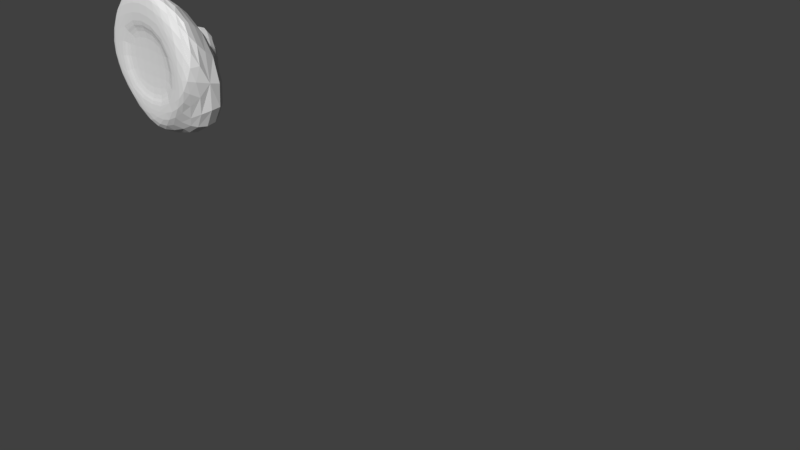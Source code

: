 # Source: Touch.blend  (saved by Blender 2.78.0; exported with 4.5.12 LTS)
import bpy
from mathutils import Matrix  # noqa: F401  (used for matrix-valued properties, if any)

bpy.ops.wm.read_factory_settings(use_empty=True)
scene = bpy.context.scene
scene.name = 'Scene'

# ---- collections
col_collection_1 = bpy.data.collections.new('Collection 1'); scene.collection.children.link(col_collection_1)

# ---- materials (node trees are filled in below, after node groups)
mat_material_010 = bpy.data.materials.new('Material.010')
mat_material_010.alpha_threshold = 0.0
mat_material_010.use_transparent_shadow = False
mat_material_010.roughness = 0.5
mat_material_010.line_color = (0.0, 0.0, 0.0, 1.0)
mat_material_009 = bpy.data.materials.new('Material.009')
mat_material_009.alpha_threshold = 0.0
mat_material_009.use_transparent_shadow = False
mat_material_009.roughness = 0.5
mat_material_009.line_color = (0.0, 0.0, 0.0, 1.0)
mat_material_008 = bpy.data.materials.new('Material.008')
mat_material_008.alpha_threshold = 0.0
mat_material_008.use_transparent_shadow = False
mat_material_008.roughness = 0.5
mat_material_008.line_color = (0.0, 0.0, 0.0, 1.0)
mat_material_007 = bpy.data.materials.new('Material.007')
mat_material_007.alpha_threshold = 0.0
mat_material_007.use_transparent_shadow = False
mat_material_007.roughness = 0.5
mat_material_007.line_color = (0.0, 0.0, 0.0, 1.0)
mat_material_005 = bpy.data.materials.new('Material.005')
mat_material_005.alpha_threshold = 0.0
mat_material_005.use_transparent_shadow = False
mat_material_005.roughness = 0.5
mat_material_005.line_color = (0.0, 0.0, 0.0, 1.0)
mat_material_006 = bpy.data.materials.new('Material.006')
mat_material_006.alpha_threshold = 0.0
mat_material_006.use_transparent_shadow = False
mat_material_006.roughness = 0.5
mat_material_006.line_color = (0.0, 0.0, 0.0, 1.0)
mat_material_004 = bpy.data.materials.new('Material.004')
mat_material_004.alpha_threshold = 0.0
mat_material_004.use_transparent_shadow = False
mat_material_004.roughness = 0.5
mat_material_004.line_color = (0.0, 0.0, 0.0, 1.0)
mat_material_003 = bpy.data.materials.new('Material.003')
mat_material_003.alpha_threshold = 0.0
mat_material_003.use_transparent_shadow = False
mat_material_003.roughness = 0.5
mat_material_003.line_color = (0.0, 0.0, 0.0, 1.0)
mat_material_001 = bpy.data.materials.new('Material.001')
mat_material_001.alpha_threshold = 0.0
mat_material_001.use_transparent_shadow = False
mat_material_001.roughness = 0.5
mat_material_001.line_color = (0.0, 0.0, 0.0, 1.0)
mat_material_002 = bpy.data.materials.new('Material.002')
mat_material_002.alpha_threshold = 0.0
mat_material_002.use_transparent_shadow = False
mat_material_002.roughness = 0.5
mat_material_002.line_color = (0.0, 0.0, 0.0, 1.0)
mat_material_011 = bpy.data.materials.new('Material.011')
mat_material_011.alpha_threshold = 0.0
mat_material_011.use_transparent_shadow = False
mat_material_011.roughness = 0.5
mat_material_011.line_color = (0.0, 0.0, 0.0, 1.0)

# ---- material node trees

# ---- world
world_world = bpy.data.worlds.new('World'); scene.world = world_world
world_world.color = (0.05088, 0.05088, 0.05088)
world_world.use_sun_shadow = False
world_world.sun_shadow_jitter_overblur = 0.0
world_world.cycles.sampling_method = 'MANUAL'

# ---- cameras
cam_camera = bpy.data.cameras.new('Camera')
cam_camera.clip_end = 100.0
cam_camera.lens = 35.0
cam_camera.sensor_width = 32.0
cam_camera.sensor_height = 18.0
cam_camera.ortho_scale = 7.314
cam_camera.dof.focus_distance = 0.0
cam_camera.dof.aperture_fstop = 128.0
cam_camera_001 = bpy.data.cameras.new('Camera.001')
cam_camera_001.clip_end = 100.0
cam_camera_001.lens = 35.0
cam_camera_001.sensor_width = 32.0
cam_camera_001.sensor_height = 18.0
cam_camera_001.ortho_scale = 7.314
cam_camera_001.dof.focus_distance = 0.0
cam_camera_001.dof.aperture_fstop = 128.0

# ---- meshes
me_cube_010 = bpy.data.meshes.new('Cube.010')
me_cube_010.from_pydata([(1.0, 1.0, -1.0), (1.0, -1.0, -1.0), (-1.0, -1.0, -1.0), (-1.0, 1.0, -1.0), (1.0, 1.0, 1.0), (1.0, -1.0, 1.0), (-1.0, -1.0, 1.0), (-1.0, 1.0, 1.0)], [], [(0, 1, 2, 3), (4, 7, 6, 5), (0, 4, 5, 1), (1, 5, 6, 2), (2, 6, 7, 3), (4, 0, 3, 7)])
me_cube_010.materials.append(mat_material_010)
me_cube_010.use_remesh_preserve_volume = False
me_cube_010.use_remesh_preserve_attributes = False
me_cube_010.use_mirror_vertex_groups = False
me_cube_010.update()
me_cube_009 = bpy.data.meshes.new('Cube.009')
me_cube_009.from_pydata([(1.0, 1.0, -1.0), (1.0, -1.0, -1.0), (-1.0, -1.0, -1.0), (-1.0, 1.0, -1.0), (1.0, 1.0, 1.0), (1.0, -1.0, 1.0), (-1.0, -1.0, 1.0), (-1.0, 1.0, 1.0)], [], [(0, 1, 2, 3), (4, 7, 6, 5), (0, 4, 5, 1), (1, 5, 6, 2), (2, 6, 7, 3), (4, 0, 3, 7)])
me_cube_009.materials.append(mat_material_009)
me_cube_009.use_remesh_preserve_volume = False
me_cube_009.use_remesh_preserve_attributes = False
me_cube_009.use_mirror_vertex_groups = False
me_cube_009.update()
me_cube_008 = bpy.data.meshes.new('Cube.008')
me_cube_008.from_pydata([(1.0, 1.0, -1.0), (1.0, -1.0, -1.0), (-1.0, -1.0, -1.0), (-1.0, 1.0, -1.0), (1.0, 1.0, 1.0), (1.0, -1.0, 1.0), (-1.0, -1.0, 1.0), (-1.0, 1.0, 1.0)], [], [(0, 1, 2, 3), (4, 7, 6, 5), (0, 4, 5, 1), (1, 5, 6, 2), (2, 6, 7, 3), (4, 0, 3, 7)])
me_cube_008.materials.append(mat_material_008)
me_cube_008.use_remesh_preserve_volume = False
me_cube_008.use_remesh_preserve_attributes = False
me_cube_008.use_mirror_vertex_groups = False
me_cube_008.update()
me_cube_007 = bpy.data.meshes.new('Cube.007')
me_cube_007.from_pydata([(1.0, 1.0, -1.0), (1.0, -1.0, -1.0), (-1.0, -1.0, -1.0), (-1.0, 1.0, -1.0), (1.0, 1.0, 1.0), (1.0, -1.0, 1.0), (-1.0, -1.0, 1.0), (-1.0, 1.0, 1.0)], [], [(0, 1, 2, 3), (4, 7, 6, 5), (0, 4, 5, 1), (1, 5, 6, 2), (2, 6, 7, 3), (4, 0, 3, 7)])
me_cube_007.materials.append(mat_material_007)
me_cube_007.use_remesh_preserve_volume = False
me_cube_007.use_remesh_preserve_attributes = False
me_cube_007.use_mirror_vertex_groups = False
me_cube_007.update()
me_cube_005 = bpy.data.meshes.new('Cube.005')
me_cube_005.from_pydata([(1.0, 1.0, -1.0), (1.0, -1.0, -1.0), (-1.0, -1.0, -1.0), (-1.0, 1.0, -1.0), (1.0, 1.0, 1.0), (1.0, -1.0, 1.0), (-1.0, -1.0, 1.0), (-1.0, 1.0, 1.0)], [], [(0, 1, 2, 3), (4, 7, 6, 5), (0, 4, 5, 1), (1, 5, 6, 2), (2, 6, 7, 3), (4, 0, 3, 7)])
me_cube_005.materials.append(mat_material_005)
me_cube_005.use_remesh_preserve_volume = False
me_cube_005.use_remesh_preserve_attributes = False
me_cube_005.use_mirror_vertex_groups = False
me_cube_005.update()
me_cube_006 = bpy.data.meshes.new('Cube.006')
me_cube_006.from_pydata([(1.0, 1.0, -1.0), (1.0, -1.0, -1.0), (-1.0, -1.0, -1.0), (-1.0, 1.0, -1.0), (1.0, 1.0, 1.0), (1.0, -1.0, 1.0), (-1.0, -1.0, 1.0), (-1.0, 1.0, 1.0)], [], [(0, 1, 2, 3), (4, 7, 6, 5), (0, 4, 5, 1), (1, 5, 6, 2), (2, 6, 7, 3), (4, 0, 3, 7)])
me_cube_006.materials.append(mat_material_006)
me_cube_006.use_remesh_preserve_volume = False
me_cube_006.use_remesh_preserve_attributes = False
me_cube_006.use_mirror_vertex_groups = False
me_cube_006.update()
me_cube_004 = bpy.data.meshes.new('Cube.004')
me_cube_004.from_pydata([(1.0, 1.0, -1.0), (1.0, -1.0, -1.0), (-1.0, -1.0, -1.0), (-1.0, 1.0, -1.0), (1.0, 1.0, 1.0), (1.0, -1.0, 1.0), (-1.0, -1.0, 1.0), (-1.0, 1.0, 1.0)], [], [(0, 1, 2, 3), (4, 7, 6, 5), (0, 4, 5, 1), (1, 5, 6, 2), (2, 6, 7, 3), (4, 0, 3, 7)])
me_cube_004.materials.append(mat_material_004)
me_cube_004.use_remesh_preserve_volume = False
me_cube_004.use_remesh_preserve_attributes = False
me_cube_004.use_mirror_vertex_groups = False
me_cube_004.update()
me_cube_003 = bpy.data.meshes.new('Cube.003')
me_cube_003.from_pydata([(1.0, 1.0, -1.0), (1.0, -1.0, -1.0), (-1.0, -1.0, -1.0), (-1.0, 1.0, -1.0), (1.0, 1.0, 1.0), (1.0, -1.0, 1.0), (-1.0, -1.0, 1.0), (-1.0, 1.0, 1.0)], [], [(0, 1, 2, 3), (4, 7, 6, 5), (0, 4, 5, 1), (1, 5, 6, 2), (2, 6, 7, 3), (4, 0, 3, 7)])
me_cube_003.materials.append(mat_material_003)
me_cube_003.use_remesh_preserve_volume = False
me_cube_003.use_remesh_preserve_attributes = False
me_cube_003.use_mirror_vertex_groups = False
me_cube_003.update()
me_cube_001 = bpy.data.meshes.new('Cube.001')
me_cube_001.from_pydata([(1.0, 1.0, -1.0), (1.0, -1.0, -1.0), (-1.0, -1.0, -1.0), (-1.0, 1.0, -1.0), (1.0, 1.0, 1.0), (1.0, -1.0, 1.0), (-1.0, -1.0, 1.0), (-1.0, 1.0, 1.0)], [], [(0, 1, 2, 3), (4, 7, 6, 5), (0, 4, 5, 1), (1, 5, 6, 2), (2, 6, 7, 3), (4, 0, 3, 7)])
me_cube_001.materials.append(mat_material_001)
me_cube_001.use_remesh_preserve_volume = False
me_cube_001.use_remesh_preserve_attributes = False
me_cube_001.use_mirror_vertex_groups = False
me_cube_001.update()
me_cube_002 = bpy.data.meshes.new('Cube.002')
me_cube_002.from_pydata([(1.0, 1.0, -1.0), (1.0, -1.0, -1.0), (-1.0, -1.0, -1.0), (-1.0, 1.0, -1.0), (1.0, 1.0, 1.0), (1.0, -1.0, 1.0), (-1.0, -1.0, 1.0), (-1.0, 1.0, 1.0)], [], [(0, 1, 2, 3), (4, 7, 6, 5), (0, 4, 5, 1), (1, 5, 6, 2), (2, 6, 7, 3), (4, 0, 3, 7)])
me_cube_002.materials.append(mat_material_002)
me_cube_002.use_remesh_preserve_volume = False
me_cube_002.use_remesh_preserve_attributes = False
me_cube_002.use_mirror_vertex_groups = False
me_cube_002.update()
me_cube_011 = bpy.data.meshes.new('Cube.011')
me_cube_011.from_pydata([(0.1585, 0.7833, -0.7833), (0.7888, -0.7888, -0.7888), (-0.7796, -0.7796, -0.7796), (-0.1677, 0.7852, -0.7852), (1.534, 1.277, 0.7796), (0.7888, -0.7888, 0.7888), (-0.7796, -0.7796, 0.7796), (-0.7888, 0.7888, 0.7888), (1.0, 0.08297, -1.0), (0.02501, -1.0, -1.0), (0.004032, -1.0, -1.0), (-1.0, 0.04886, -1.0), (-0.01451, 1.0, -1.0), (0.452, 0.4521, -0.9954), (0.408, -0.4099, -0.9954), (-0.4483, -0.3954, -0.9954), (-0.4582, 0.4668, -0.9954), (0.5355, 0.5028, -0.8263), (0.4848, -0.4893, -0.8263), (-0.5008, -0.4726, -0.8263), (-0.4582, 0.4668, -0.8445)], [], [(0, 8, 13, 12), (4, 7, 6, 5), (0, 4, 5, 1, 8), (1, 5, 6, 2, 10, 9), (2, 6, 7, 3, 11), (4, 0, 12, 3, 7), (12, 16, 11, 3), (11, 16, 15), (10, 2, 11, 15), (9, 14, 8, 1), (15, 14, 9, 10), (14, 13, 8), (13, 16, 12), (15, 16, 20, 19), (20, 17, 18, 19), (13, 14, 18, 17), (16, 13, 17, 20), (14, 15, 19, 18)])
me_cube_011.materials.append(mat_material_011)
me_cube_011.use_remesh_preserve_volume = False
me_cube_011.use_remesh_preserve_attributes = False
me_cube_011.use_mirror_vertex_groups = False
me_cube_011.update()
arm_armature = bpy.data.armatures.new('Armature')  # bones are not reproduced

# ---- objects
ob_lefthand = bpy.data.objects.new('LeftHand', arm_armature)
ob_cube_010 = bpy.data.objects.new('Cube.010', me_cube_010)
ob_cube_009 = bpy.data.objects.new('Cube.009', me_cube_009)
ob_cube_008 = bpy.data.objects.new('Cube.008', me_cube_008)
ob_cube_007 = bpy.data.objects.new('Cube.007', me_cube_007)
ob_cube_005 = bpy.data.objects.new('Cube.005', me_cube_005)
ob_cube_006 = bpy.data.objects.new('Cube.006', me_cube_006)
ob_cube_004 = bpy.data.objects.new('Cube.004', me_cube_004)
ob_cube_003 = bpy.data.objects.new('Cube.003', me_cube_003)
ob_cube_001 = bpy.data.objects.new('Cube.001', me_cube_001)
ob_cube_002 = bpy.data.objects.new('Cube.002', me_cube_002)
ob_cube_011 = bpy.data.objects.new('Cube.011', me_cube_011)
ob_camera = bpy.data.objects.new('Camera', cam_camera)
ob_camera_001 = bpy.data.objects.new('Camera.001', cam_camera_001)

# ---- transforms, parenting, visibility, modifiers, constraints
ob_lefthand.location = (-2.89, -0.1993, 1.455)
ob_lefthand.rotation_euler = (-1.571, -0.0, 0.0)
ob_lefthand.lineart.crease_threshold = 0.0
ob_cube_010.parent = ob_lefthand
ob_cube_010.matrix_parent_inverse = Matrix(((6.514e-16, 4.371e-08, 1.0, -1.077), (1.0, 1.49e-08, 0.0, 0.307), (-1.49e-08, 1.0, -2.98e-08, 0.3475), (0.0, 0.0, 0.0, 1.0)))
ob_cube_010.location = (-0.4244, -0.3883, 0.7011)
ob_cube_010.scale = (0.224, 0.2431, 0.2094)
ob_cube_010.lock_rotations_4d = False
ob_cube_010.empty_display_type = 'ARROWS'
ob_cube_010.lineart.crease_threshold = 0.0
_m = ob_cube_010.modifiers.new('Subsurf', 'SUBSURF')
_m.uv_smooth = 'PRESERVE_CORNERS'
_m.quality = 2
_m.levels = 2
_m.show_only_control_edges = False
ob_cube_009.parent = ob_lefthand
ob_cube_009.matrix_parent_inverse = Matrix(((0.0, 8.742e-08, 1.0, -1.077), (1.0, -7.105e-15, 0.0, 0.8304), (0.0, 1.0, -8.941e-08, 0.3475), (0.0, 0.0, 0.0, 1.0)))
ob_cube_009.location = (-1.276, -0.3883, 0.7011)
ob_cube_009.scale = (0.5877, 0.2954, 0.2094)
ob_cube_009.lock_rotations_4d = False
ob_cube_009.empty_display_type = 'ARROWS'
ob_cube_009.lineart.crease_threshold = 0.0
_m = ob_cube_009.modifiers.new('Subsurf', 'SUBSURF')
_m.uv_smooth = 'PRESERVE_CORNERS'
_m.quality = 2
_m.levels = 2
_m.show_only_control_edges = False
ob_cube_008.parent = ob_lefthand
ob_cube_008.matrix_parent_inverse = Matrix(((1.0, 0.0, 0.0, 3.724), (0.0, 1.0, 1.798e-08, -2.534), (0.0, -1.798e-08, 1.0, -1.005), (0.0, 0.0, 0.0, 1.0)))
ob_cube_008.location = (-3.801, 2.156, 0.7011)
ob_cube_008.rotation_euler = (-0.0, 3.142, -0.0)
ob_cube_008.scale = (0.2146, 0.3044, 0.1704)
ob_cube_008.lock_rotations_4d = False
ob_cube_008.empty_display_type = 'ARROWS'
ob_cube_008.lineart.crease_threshold = 0.0
_m = ob_cube_008.modifiers.new('Subsurf', 'SUBSURF')
_m.uv_smooth = 'PRESERVE_CORNERS'
_m.quality = 2
_m.levels = 2
_m.show_only_control_edges = False
ob_cube_007.parent = ob_lefthand
ob_cube_007.matrix_parent_inverse = Matrix(((1.0, 0.0, 0.0, 3.724), (0.0, 1.0, -4.673e-09, -1.67), (0.0, 4.673e-09, 1.0, -1.005), (0.0, 0.0, 0.0, 1.0)))
ob_cube_007.location = (-3.801, 1.232, 0.7011)
ob_cube_007.rotation_euler = (-0.0, 3.142, -0.0)
ob_cube_007.scale = (0.2146, 0.5672, 0.1704)
ob_cube_007.lock_rotations_4d = False
ob_cube_007.empty_display_type = 'ARROWS'
ob_cube_007.lineart.crease_threshold = 0.0
_m = ob_cube_007.modifiers.new('Subsurf', 'SUBSURF')
_m.uv_smooth = 'PRESERVE_CORNERS'
_m.quality = 2
_m.levels = 2
_m.show_only_control_edges = False
ob_cube_005.parent = ob_lefthand
ob_cube_005.matrix_parent_inverse = Matrix(((1.0, 0.0, 0.0, 3.133), (0.0, 1.0, -1.478e-09, -1.778), (0.0, 1.478e-09, 1.0, -1.007), (0.0, 0.0, 0.0, 1.0)))
ob_cube_005.location = (-3.151, 1.487, 0.7011)
ob_cube_005.rotation_euler = (-0.0, 3.142, -0.0)
ob_cube_005.scale = (0.2275, 0.5672, 0.1704)
ob_cube_005.lock_rotations_4d = False
ob_cube_005.empty_display_type = 'ARROWS'
ob_cube_005.lineart.crease_threshold = 0.0
_m = ob_cube_005.modifiers.new('Subsurf', 'SUBSURF')
_m.uv_smooth = 'PRESERVE_CORNERS'
_m.quality = 2
_m.levels = 2
_m.show_only_control_edges = False
ob_cube_006.parent = ob_lefthand
ob_cube_006.matrix_parent_inverse = Matrix(((1.0, -4.931e-23, -1.195e-30, 3.133), (0.0, 1.0, 2.423e-08, -2.632), (2.98e-08, -2.423e-08, 1.0, -1.007), (0.0, 0.0, 0.0, 1.0)))
ob_cube_006.location = (-3.151, 2.411, 0.7011)
ob_cube_006.rotation_euler = (-0.0, 3.142, -0.0)
ob_cube_006.scale = (0.2275, 0.3044, 0.1704)
ob_cube_006.lock_rotations_4d = False
ob_cube_006.empty_display_type = 'ARROWS'
ob_cube_006.lineart.crease_threshold = 0.0
_m = ob_cube_006.modifiers.new('Subsurf', 'SUBSURF')
_m.uv_smooth = 'PRESERVE_CORNERS'
_m.quality = 2
_m.levels = 2
_m.show_only_control_edges = False
ob_cube_004.parent = ob_lefthand
ob_cube_004.matrix_parent_inverse = Matrix(((1.0, 0.0, 0.0, 2.505), (0.0, 1.0, -4.495e-08, -2.828), (0.0, 5.96e-08, 1.0, -0.9397), (0.0, 0.0, 0.0, 1.0)))
ob_cube_004.location = (-2.544, 2.595, 0.7011)
ob_cube_004.rotation_euler = (-0.0, 3.142, -0.0)
ob_cube_004.scale = (0.2284, 0.3044, 0.1704)
ob_cube_004.lock_rotations_4d = False
ob_cube_004.empty_display_type = 'ARROWS'
ob_cube_004.lineart.crease_threshold = 0.0
_m = ob_cube_004.modifiers.new('Subsurf', 'SUBSURF')
_m.uv_smooth = 'PRESERVE_CORNERS'
_m.quality = 2
_m.levels = 2
_m.show_only_control_edges = False
ob_cube_003.parent = ob_lefthand
ob_cube_003.matrix_parent_inverse = Matrix(((1.0, 0.0, 0.0, 2.505), (0.0, 1.0, 4.446e-08, -2.027), (0.0, -4.446e-08, 1.0, -0.9397), (0.0, 0.0, 0.0, 1.0)))
ob_cube_003.location = (-2.544, 1.671, 0.7011)
ob_cube_003.rotation_euler = (-0.0, 3.142, -0.0)
ob_cube_003.scale = (0.2284, 0.5672, 0.1704)
ob_cube_003.lock_rotations_4d = False
ob_cube_003.empty_display_type = 'ARROWS'
ob_cube_003.lineart.crease_threshold = 0.0
_m = ob_cube_003.modifiers.new('Subsurf', 'SUBSURF')
_m.uv_smooth = 'PRESERVE_CORNERS'
_m.quality = 2
_m.levels = 2
_m.show_only_control_edges = False
ob_cube_001.parent = ob_lefthand
ob_cube_001.matrix_parent_inverse = Matrix(((1.0, 0.0, 0.0, 2.022), (0.0, 1.0, -4.371e-08, -1.709), (0.0, 4.371e-08, 1.0, -0.9221), (0.0, 0.0, 0.0, 1.0)))
ob_cube_001.location = (-1.973, 1.351, 0.7011)
ob_cube_001.rotation_euler = (-0.0, 3.142, -0.0)
ob_cube_001.scale = (0.2642, 0.5672, 0.1704)
ob_cube_001.lock_rotations_4d = False
ob_cube_001.empty_display_type = 'ARROWS'
ob_cube_001.lineart.crease_threshold = 0.0
_m = ob_cube_001.modifiers.new('Subsurf', 'SUBSURF')
_m.uv_smooth = 'PRESERVE_CORNERS'
_m.quality = 2
_m.levels = 2
_m.show_only_control_edges = False
ob_cube_002.parent = ob_lefthand
ob_cube_002.matrix_parent_inverse = Matrix(((1.0, -5.96e-08, 0.0, 2.022), (7.696e-08, 1.0, -7.351e-08, -2.582), (2.748e-08, 5.96e-08, 1.0, -0.9221), (0.0, 0.0, 0.0, 1.0)))
ob_cube_002.location = (-1.973, 2.275, 0.7011)
ob_cube_002.rotation_euler = (-0.0, 3.142, -0.0)
ob_cube_002.scale = (0.2642, 0.3044, 0.1704)
ob_cube_002.lock_rotations_4d = False
ob_cube_002.empty_display_type = 'ARROWS'
ob_cube_002.lineart.crease_threshold = 0.0
_m = ob_cube_002.modifiers.new('Subsurf', 'SUBSURF')
_m.uv_smooth = 'PRESERVE_CORNERS'
_m.quality = 2
_m.levels = 2
_m.show_only_control_edges = False
ob_cube_011.parent = ob_lefthand
ob_cube_011.matrix_parent_inverse = Matrix(((1.0, 0.0, 0.0, 2.89), (0.0, 1.0, -4.371e-08, -0.8007), (0.0, 4.371e-08, 1.0, -1.349), (0.0, 0.0, 0.0, 1.0)))
ob_cube_011.location = (-2.93, 0.1074, 0.7011)
ob_cube_011.scale = (1.314, 1.138, 0.4078)
ob_cube_011.lock_rotations_4d = False
ob_cube_011.empty_display_type = 'ARROWS'
ob_cube_011.lineart.crease_threshold = 0.0
_m = ob_cube_011.modifiers.new('Subsurf', 'SUBSURF')
_m.uv_smooth = 'PRESERVE_CORNERS'
_m.quality = 2
_m.levels = 2
_m.show_only_control_edges = False
ob_camera.location = (7.481, -6.508, 5.344)
ob_camera.rotation_euler = (1.109, 0.0, 0.8149)
ob_camera.lock_rotations_4d = False
ob_camera.empty_display_type = 'ARROWS'
ob_camera.color = (0.0, 0.0, 0.0, 0.0)
ob_camera.display_type = 'WIRE'
ob_camera.lineart.crease_threshold = 0.0
ob_camera_001.location = (3.655, -6.508, 5.344)
ob_camera_001.rotation_euler = (1.109, 0.0, 0.8149)
ob_camera_001.lock_rotations_4d = False
ob_camera_001.empty_display_type = 'ARROWS'
ob_camera_001.color = (0.0, 0.0, 0.0, 0.0)
ob_camera_001.display_type = 'WIRE'
ob_camera_001.lineart.crease_threshold = 0.0

# ---- collection membership
col_collection_1.objects.link(ob_lefthand)
col_collection_1.objects.link(ob_cube_010)
col_collection_1.objects.link(ob_cube_009)
col_collection_1.objects.link(ob_cube_008)
col_collection_1.objects.link(ob_cube_007)
col_collection_1.objects.link(ob_cube_005)
col_collection_1.objects.link(ob_cube_006)
col_collection_1.objects.link(ob_cube_004)
col_collection_1.objects.link(ob_cube_003)
col_collection_1.objects.link(ob_cube_001)
col_collection_1.objects.link(ob_cube_002)
col_collection_1.objects.link(ob_cube_011)
col_collection_1.objects.link(ob_camera)
col_collection_1.objects.link(ob_camera_001)

# ---- scene / render settings (as saved in the file)
scene.camera = ob_camera
scene.frame_start = 1; scene.frame_end = 250; scene.frame_set(160)
scene.render.engine = 'BLENDER_EEVEE_NEXT'
scene.render.resolution_percentage = 50
scene.render.dither_intensity = 0.0
scene.cycles.use_denoising = False
scene.cycles.samples = 128
scene.cycles.sampling_pattern = 'TABULATED_SOBOL'
scene.cycles.light_sampling_threshold = 0.0
scene.cycles.use_adaptive_sampling = False
scene.cycles.use_light_tree = False
scene.cycles.blur_glossy = 0.0
scene.cycles.sample_clamp_indirect = 0.0
scene.view_settings.view_transform = 'Standard'
bpy.context.view_layer.update()

# ---- added for rendering (the .blend has no usable light): sun
light_auto_sun = bpy.data.lights.new('AutoSun', 'SUN')
light_auto_sun.energy = 3.0
light_auto_sun.angle = 0.0523599
ob_auto_sun = bpy.data.objects.new('AutoSun', light_auto_sun)
scene.collection.objects.link(ob_auto_sun)
ob_auto_sun.rotation_euler = (0.872665, 0.174533, 0.523599)
bpy.context.view_layer.update()

